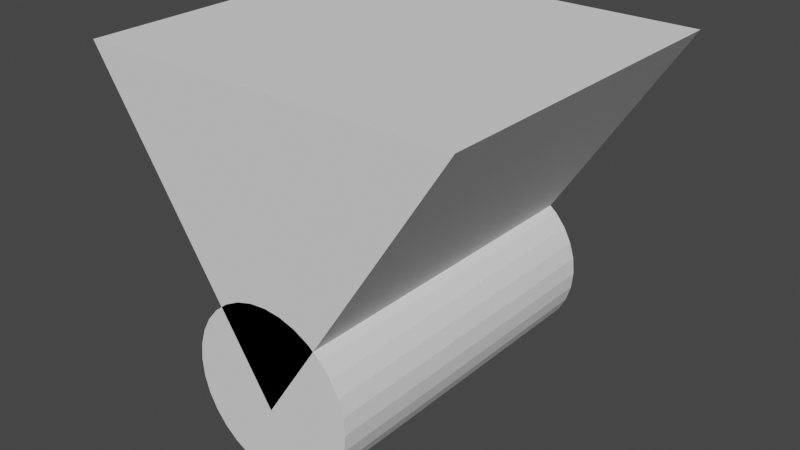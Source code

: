 # Source: ShootingArea.blend  (saved by Blender 3.0.42; exported with 4.5.12 LTS)
import bpy
from mathutils import Matrix  # noqa: F401  (used for matrix-valued properties, if any)

bpy.ops.wm.read_factory_settings(use_empty=True)
scene = bpy.context.scene
scene.name = 'Scene'

# ---- collections
col_collection = bpy.data.collections.new('Collection'); scene.collection.children.link(col_collection)

# ---- world
world_world = bpy.data.worlds.new('World'); scene.world = world_world
world_world.use_nodes = True; world_world.node_tree.nodes.clear()
_N = world_world.node_tree.nodes; _L = world_world.node_tree.links
n0 = _N.new('ShaderNodeOutputWorld'); n0.name = 'World Output'; n0.location = (300, 300)
n1 = _N.new('ShaderNodeBackground'); n1.name = 'Background'; n1.location = (10, 300)
n1.inputs[0].default_value = (0.05088, 0.05088, 0.05088, 1.0)
_L.new(n1.outputs[0], n0.inputs[0])
n0.is_active_output = True
world_world.color = (0.05088, 0.05088, 0.05088)
world_world.use_sun_shadow = False
world_world.sun_shadow_jitter_overblur = 0.0

# ---- meshes
me_cylinder = bpy.data.meshes.new('Cylinder')
me_cylinder.from_pydata([(-2.98e-08, -1.0, -0.5), (-0.2775, 1.0, 0.4168), (-2.98e-08, 1.0, -0.5), (-0.2775, -1.0, 0.4168), (0.09755, -1.0, -0.4904), (0.09755, 1.0, -0.4904), (0.1913, -1.0, -0.4619), (0.2775, 1.0, 0.4168), (0.1913, 1.0, -0.4619), (0.2775, -1.0, 0.4168), (0.2778, -1.0, -0.4157), (0.2778, 1.0, -0.4157), (0.3536, -1.0, -0.3536), (0.3536, 1.0, -0.3536), (0.4157, -1.0, -0.2778), (0.4157, 1.0, -0.2778), (0.4619, -1.0, -0.1913), (0.4619, 1.0, -0.1913), (0.4904, -1.0, -0.09755), (0.4904, 1.0, -0.09755), (0.5, -1.0, 0.0), (0.5, 1.0, 0.0), (0.4904, -1.0, 0.09755), (0.4904, 1.0, 0.09755), (0.4619, -1.0, 0.1913), (0.4619, 1.0, 0.1913), (0.4157, -1.0, 0.2778), (0.4157, 1.0, 0.2778), (0.3536, -1.0, 0.3536), (0.3536, 1.0, 0.3536), (0.2778, -1.0, 0.4157), (0.2778, 1.0, 0.4157), (0.1913, -1.0, 0.4619), (0.1913, 1.0, 0.4619), (0.09755, -1.0, 0.4904), (0.09755, 1.0, 0.4904), (-2.98e-08, -1.0, 0.5), (-2.98e-08, 1.0, 0.5), (-0.09755, -1.0, 0.4904), (-0.09755, 1.0, 0.4904), (-0.1913, -1.0, 0.4619), (-0.1913, 1.0, 0.4619), (-0.2778, -1.0, 0.4157), (-0.2778, 1.0, 0.4157), (-0.3536, -1.0, 0.3536), (-0.3536, 1.0, 0.3536), (-0.4157, -1.0, 0.2778), (-0.4157, 1.0, 0.2778), (-0.4619, -1.0, 0.1913), (-0.4619, 1.0, 0.1913), (-0.4904, -1.0, 0.09755), (-0.4904, 1.0, 0.09755), (-0.5, -1.0, 0.0), (-0.5, 1.0, 0.0), (-0.4904, -1.0, -0.09755), (-0.4904, 1.0, -0.09755), (-0.4619, -1.0, -0.1913), (-0.4619, 1.0, -0.1913), (-0.4157, -1.0, -0.2778), (-0.4157, 1.0, -0.2778), (-0.3536, -1.0, -0.3536), (-0.3536, 1.0, -0.3536), (-0.2778, -1.0, -0.4157), (-0.2778, 1.0, -0.4157), (-0.1913, -1.0, -0.4619), (-0.1913, 1.0, -0.4619), (-0.09755, -1.0, -0.4904), (-0.09755, 1.0, -0.4904), (0.2758, 1.0, 0.4168), (0.2758, -1.0, 0.4168), (-0.2758, 1.0, 0.4168), (-0.2758, -1.0, 0.4168)], [(3, 71), (1, 70), (7, 68), (9, 69)], [(0, 2, 5, 4), (4, 5, 8, 6), (6, 8, 11, 10), (10, 11, 13, 12), (12, 13, 15, 14), (14, 15, 17, 16), (16, 17, 19, 18), (18, 19, 21, 20), (20, 21, 23, 22), (22, 23, 25, 24), (24, 25, 27, 26), (26, 27, 29, 28), (28, 29, 31, 30), (70, 41, 40, 71), (43, 45, 44, 42), (44, 45, 47, 46), (46, 47, 49, 48), (48, 49, 51, 50), (50, 51, 53, 52), (52, 53, 55, 54), (54, 55, 57, 56), (56, 57, 59, 58), (58, 59, 61, 60), (60, 61, 63, 62), (62, 63, 65, 64), (64, 65, 67, 66), (66, 67, 2, 0), (40, 41, 39, 38), (38, 39, 37, 36), (36, 37, 35, 34), (34, 35, 33, 32), (69, 32, 33, 68), (0, 4, 6, 10, 12, 14, 16, 18, 20, 22, 24, 26, 28, 30, 69, 32, 34, 36, 38, 40, 71, 42, 44, 46, 48, 50, 52, 54, 56, 58, 60, 62, 64, 66), (70, 43, 42, 71), (68, 69, 30, 31), (31, 68, 33, 35, 37, 39, 41, 70, 43, 45, 47, 49, 51, 53, 55, 57, 59, 61, 63, 65, 67, 2, 5, 8, 11, 13, 15, 17, 19, 21, 23, 25, 27, 29)])
_uv = me_cylinder.uv_layers.new(name='UVMap')
_uv.uv.foreach_set('vector', [1.0, 0.5, 1.0, 1.0, 0.9688, 1.0, 0.9688, 0.5, 0.9688, 0.5, 0.9688, 1.0, 0.9375, 1.0, 0.9375, 0.5, 0.9375, 0.5, 0.9375, 1.0, 0.9062, 1.0, 0.9062, 0.5, 0.9062, 0.5, 0.9062, 1.0, 0.875, 1.0, 0.875, 0.5, 0.875, 0.5, 0.875, 1.0, 0.8438, 1.0, 0.8438, 0.5, 0.8438, 0.5, 0.8438, 1.0, 0.8125, 1.0, 0.8125, 0.5, 0.8125, 0.5, 0.8125, 1.0, 0.7812, 1.0, 0.7812, 0.5, 0.7812, 0.5, 0.7812, 1.0, 0.75, 1.0, 0.75, 0.5, 0.75, 0.5, 0.75, 1.0, 0.7188, 1.0, 0.7188, 0.5, 0.7188, 0.5, 0.7188, 1.0, 0.6875, 1.0, 0.6875, 0.5, 0.6875, 0.5, 0.6875, 1.0, 0.6562, 1.0, 0.6562, 0.5, 0.6562, 0.5, 0.6562, 1.0, 0.625, 1.0, 0.625, 0.5, 0.625, 0.5, 0.625, 1.0, 0.5938, 1.0, 0.5938, 0.5, 0.0, 0.0, 0.0, 0.0, 0.0, 0.0, 0.0, 0.0, 0.0, 0.0, 0.375, 1.0, 0.375, 0.5, 0.0, 0.0, 0.375, 0.5, 0.375, 1.0, 0.3438, 1.0, 0.3438, 0.5, 0.3438, 0.5, 0.3438, 1.0, 0.3125, 1.0, 0.3125, 0.5, 0.3125, 0.5, 0.3125, 1.0, 0.2812, 1.0, 0.2812, 0.5, 0.2812, 0.5, 0.2812, 1.0, 0.25, 1.0, 0.25, 0.5, 0.25, 0.5, 0.25, 1.0, 0.2188, 1.0, 0.2188, 0.5, 0.2188, 0.5, 0.2188, 1.0, 0.1875, 1.0, 0.1875, 0.5, 0.1875, 0.5, 0.1875, 1.0, 0.1562, 1.0, 0.1562, 0.5, 0.1562, 0.5, 0.1562, 1.0, 0.125, 1.0, 0.125, 0.5, 0.125, 0.5, 0.125, 1.0, 0.09375, 1.0, 0.09375, 0.5, 0.09375, 0.5, 0.09375, 1.0, 0.0625, 1.0, 0.0625, 0.5, 0.0625, 0.5, 0.0625, 1.0, 0.03125, 1.0, 0.03125, 0.5, 0.03125, 0.5, 0.03125, 1.0, 0.0, 1.0, 0.0, 0.5, 0.0, 0.0, 0.0, 0.0, 0.0, 0.0, 0.0, 0.0, 0.0, 0.0, 0.0, 0.0, 0.0, 0.0, 0.0, 0.0, 0.0, 0.0, 0.0, 0.0, 0.0, 0.0, 0.0, 0.0, 0.0, 0.0, 0.0, 0.0, 0.0, 0.0, 0.0, 0.0, 0.0, 0.0, 0.0, 0.0, 0.0, 0.0, 0.0, 0.0, 0.0, 0.5, 0.9688, 0.5, 0.9375, 0.5, 0.9062, 0.5, 0.875, 0.5, 0.8438, 0.5, 0.8125, 0.5, 0.7812, 0.5, 0.75, 0.5, 0.7188, 0.5, 0.6875, 0.5, 0.6562, 0.5, 0.625, 0.5, 0.5938, 0.5, 0.0, 0.0, 0.0, 0.0, 0.0, 0.0, 0.0, 0.0, 0.0, 0.0, 0.0, 0.0, 0.0, 0.0, 0.0, 0.0, 0.375, 0.5, 0.3438, 0.5, 0.3125, 0.5, 0.2812, 0.5, 0.25, 0.5, 0.2188, 0.5, 0.1875, 0.5, 0.1562, 0.5, 0.125, 0.5, 0.09375, 0.5, 0.0625, 0.5, 0.03125, 0.5, 0.0, 0.0, 0.0, 0.0, 0.0, 0.0, 0.0, 0.0, 0.0, 0.0, 0.0, 0.0, 0.5938, 0.5, 0.5938, 1.0, 0.5938, 1.0, 0.0, 0.0, 0.0, 0.0, 0.0, 0.0, 0.0, 0.0, 0.0, 0.0, 0.0, 0.0, 0.0, 0.0, 0.0, 0.0, 0.375, 1.0, 0.3438, 1.0, 0.3125, 1.0, 0.2812, 1.0, 0.25, 1.0, 0.2188, 1.0, 0.1875, 1.0, 0.1562, 1.0, 0.125, 1.0, 0.09375, 1.0, 0.0625, 1.0, 0.03125, 1.0, 1.0, 1.0, 0.9688, 1.0, 0.9375, 1.0, 0.9062, 1.0, 0.875, 1.0, 0.8438, 1.0, 0.8125, 1.0, 0.7812, 1.0, 0.75, 1.0, 0.7188, 1.0, 0.6875, 1.0, 0.6562, 1.0, 0.625, 1.0])
me_cylinder.update()
me_cylinder_001 = bpy.data.meshes.new('Cylinder.001')
me_cylinder_001.from_pydata([(-1.099, 0.9998, 1.596), (1.099, 1.0, 1.603), (1.099, -1.0, 1.603), (-1.099, -1.0, 1.596), (3.579e-07, 1.0, -0.09131), (1.08e-07, -1.0, -0.09131)], [], [(5, 3, 0, 4), (0, 3, 2, 1), (2, 5, 4, 1), (3, 5, 2), (0, 1, 4)])
_uv = me_cylinder_001.uv_layers.new(name='UVMap')
_uv.uv.foreach_set('vector', [0.0, 0.0, 0.0, 0.0, 0.0, 0.0, 0.0, 0.0, 0.0, 0.0, 0.0, 0.0, 0.0, 0.0, 0.0, 0.0, 0.0, 0.0, 0.0, 0.0, 0.0, 0.0, 0.0, 0.0, 0.0, 0.0, 0.0, 0.0, 0.0, 0.0, 0.0, 0.0, 0.0, 0.0, 0.0, 0.0])
me_cylinder_001.update()

# ---- objects
ob_cylinder = bpy.data.objects.new('Cylinder', me_cylinder)
ob_triangle = bpy.data.objects.new('Triangle', me_cylinder_001)

# ---- transforms, parenting, visibility, modifiers, constraints
ob_cylinder.location = (0.0, 0.0, 0.0)
ob_cylinder.scale = (0.75, 0.75, 0.75)
ob_triangle.location = (0.0, 0.0, 0.0)
ob_triangle.scale = (0.75, 0.75, 0.75)

# ---- collection membership
col_collection.objects.link(ob_cylinder)
col_collection.objects.link(ob_triangle)

# ---- scene / render settings (as saved in the file)
scene.frame_start = 1; scene.frame_end = 250; scene.frame_set(1)
scene.render.engine = 'BLENDER_EEVEE_NEXT'
scene.cycles.sampling_pattern = 'TABULATED_SOBOL'
scene.cycles.use_light_tree = False
scene.view_settings.view_transform = 'Filmic'
bpy.context.view_layer.update()

# ---- added for rendering (the .blend has no active camera and no usable light): camera, sun
cam_auto = bpy.data.cameras.new('AutoCamera')
cam_auto.lens = 50.0
cam_auto.sensor_width = 36.0
cam_auto.clip_end = 1000.0
ob_auto_camera = bpy.data.objects.new('AutoCamera', cam_auto)
scene.collection.objects.link(ob_auto_camera)
ob_auto_camera.location = (2.52653, -3.03191, 2.43486)
ob_auto_camera.rotation_euler = (1.09748, -7.21219e-08, 0.694738)
scene.camera = ob_auto_camera
light_auto_sun = bpy.data.lights.new('AutoSun', 'SUN')
light_auto_sun.energy = 3.0
light_auto_sun.angle = 0.0523599
ob_auto_sun = bpy.data.objects.new('AutoSun', light_auto_sun)
scene.collection.objects.link(ob_auto_sun)
ob_auto_sun.rotation_euler = (0.872665, 0.174533, 0.523599)
bpy.context.view_layer.update()
